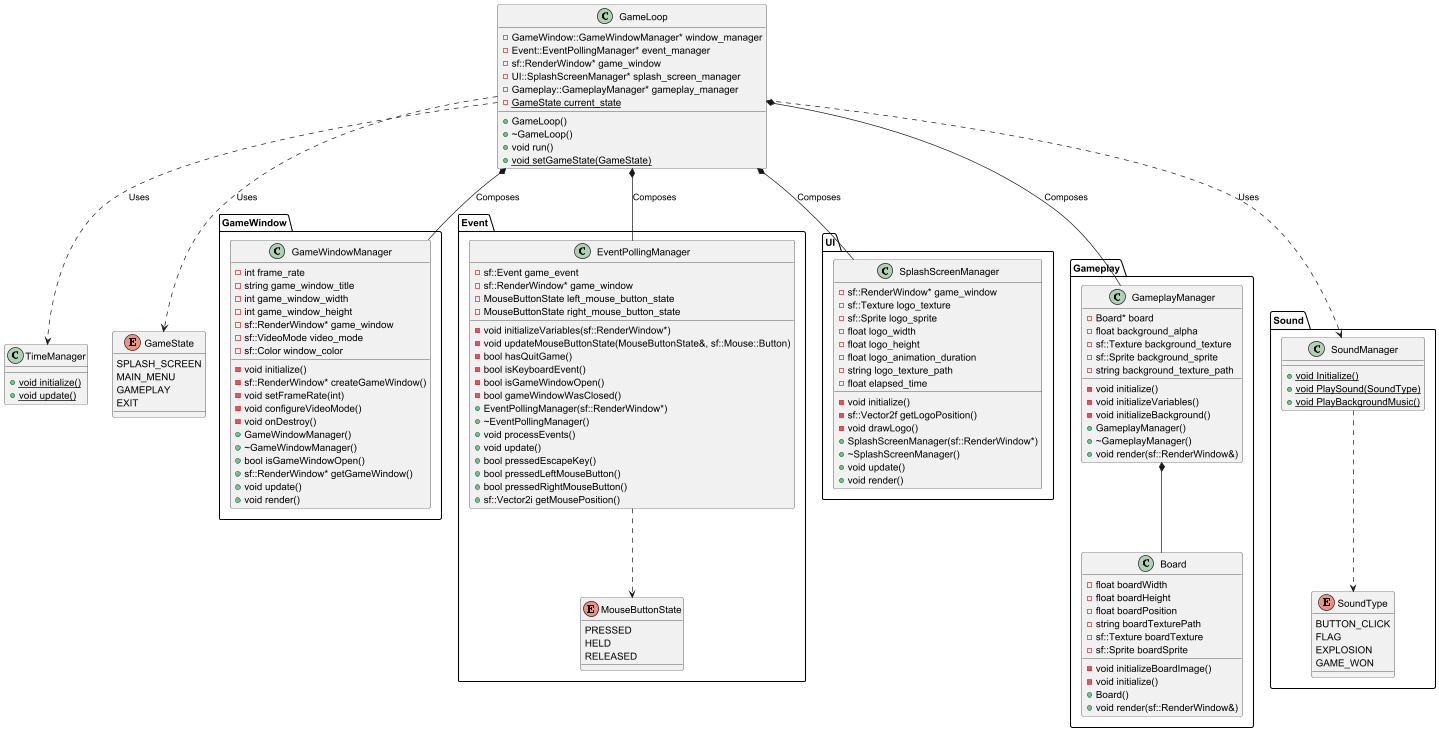

The diagram above was rendered by PlantUML. Its source (embedded in the PNG):
@startuml

package GameWindow {
    class GameWindowManager {
        - int frame_rate
        - string game_window_title
        - int game_window_width
        - int game_window_height
        - sf::RenderWindow* game_window
        - sf::VideoMode video_mode
        - sf::Color window_color
        - void initialize()
        - sf::RenderWindow* createGameWindow()
        - void setFrameRate(int)
        - void configureVideoMode()
        - void onDestroy()
        + GameWindowManager()
        + ~GameWindowManager()
        + bool isGameWindowOpen()
        + sf::RenderWindow* getGameWindow()
        + void update()
        + void render()
    }
}

package Event {
    enum MouseButtonState {
        PRESSED
        HELD
        RELEASED
    }

    class EventPollingManager {
        - sf::Event game_event
        - sf::RenderWindow* game_window
        - MouseButtonState left_mouse_button_state
        - MouseButtonState right_mouse_button_state
        - void initializeVariables(sf::RenderWindow*)
        - void updateMouseButtonState(MouseButtonState&, sf::Mouse::Button)
        - bool hasQuitGame()
        - bool isKeyboardEvent()
        - bool isGameWindowOpen()
        - bool gameWindowWasClosed()
        + EventPollingManager(sf::RenderWindow*)
        + ~EventPollingManager()
        + void processEvents()
        + void update()
        + bool pressedEscapeKey()
        + bool pressedLeftMouseButton()
        + bool pressedRightMouseButton()
        + sf::Vector2i getMousePosition()
    }
    EventPollingManager ..> MouseButtonState
}

package UI {
    class SplashScreenManager {
        - sf::RenderWindow* game_window
        - sf::Texture logo_texture
        - sf::Sprite logo_sprite
        - float logo_width
        - float logo_height
        - float logo_animation_duration
        - string logo_texture_path
        - float elapsed_time
        - void initialize()
        - sf::Vector2f getLogoPosition()
        - void drawLogo()
        + SplashScreenManager(sf::RenderWindow*)
        + ~SplashScreenManager()
        + void update()
        + void render()
    }
}

package Gameplay {
    class Board {
        - float boardWidth
        - float boardHeight
        - float boardPosition
        - string boardTexturePath
        - sf::Texture boardTexture
        - sf::Sprite boardSprite
        - void initializeBoardImage()
        - void initialize()
        + Board()
        + void render(sf::RenderWindow&)
    }

    class GameplayManager {
        - Board* board
        - float background_alpha
        - sf::Texture background_texture
        - sf::Sprite background_sprite
        - string background_texture_path
        - void initialize()
        - void initializeVariables()
        - void initializeBackground()
        + GameplayManager()
        + ~GameplayManager()
        + void render(sf::RenderWindow&)
    }
    GameplayManager *-- Board
}

package Sound {
    enum SoundType {
        BUTTON_CLICK
        FLAG
        EXPLOSION
        GAME_WON
    }

    class SoundManager {
        + {static} void Initialize()
        + {static} void PlaySound(SoundType)
        + {static} void PlayBackgroundMusic()
    }
    SoundManager ..> SoundType
}

class TimeManager {
    + {static} void initialize()
    + {static} void update()
}

class GameLoop {
    - GameWindow::GameWindowManager* window_manager
    - Event::EventPollingManager* event_manager
    - sf::RenderWindow* game_window
    - UI::SplashScreenManager* splash_screen_manager
    - Gameplay::GameplayManager* gameplay_manager
    - {static} GameState current_state
    + GameLoop()
    + ~GameLoop()
    + void run()
    + {static} void setGameState(GameState)
}

enum GameState {
    SPLASH_SCREEN
    MAIN_MENU
    GAMEPLAY
    EXIT
}

GameLoop *-- GameWindow.GameWindowManager : Composes
GameLoop *-- Event.EventPollingManager : Composes
GameLoop *-- UI.SplashScreenManager : Composes
GameLoop *-- Gameplay.GameplayManager : Composes
GameLoop ..> Sound.SoundManager : Uses
GameLoop ..> TimeManager : Uses
GameLoop ..> GameState : Uses

@enduml